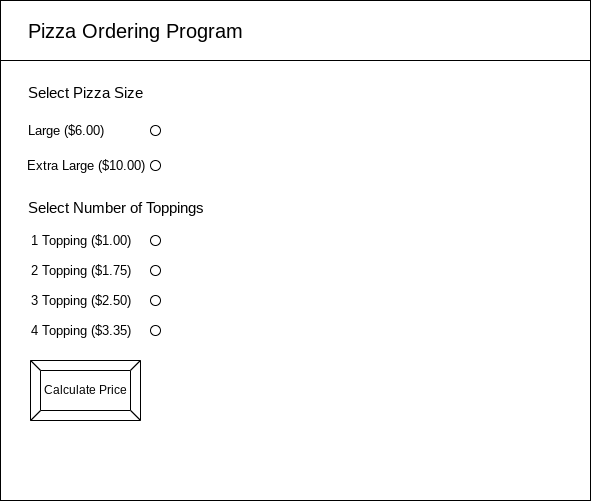

The diagram above was exported from draw.io. Its source (the exported page's mxGraphModel, read from the mxfile embedded in the PNG):
<mxGraphModel dx="594" dy="561" grid="1" gridSize="10" guides="1" tooltips="1" connect="1" arrows="1" fold="1" page="1" pageScale="1" pageWidth="850" pageHeight="1100" math="0" shadow="0">
  <root>
    <mxCell id="0" />
    <mxCell id="1" parent="0" />
    <mxCell id="2" value="" style="rounded=0;whiteSpace=wrap;html=1;" parent="1" vertex="1">
      <mxGeometry x="110" y="220" width="590" height="500" as="geometry" />
    </mxCell>
    <mxCell id="3" value="" style="rounded=0;whiteSpace=wrap;html=1;" parent="1" vertex="1">
      <mxGeometry x="110" y="220" width="590" height="60" as="geometry" />
    </mxCell>
    <mxCell id="4" value="&lt;font style=&quot;font-size: 20px&quot;&gt;Pizza Ordering Program&lt;/font&gt;" style="text;html=1;align=center;verticalAlign=middle;resizable=0;points=[];autosize=1;strokeColor=none;fillColor=none;" parent="1" vertex="1">
      <mxGeometry x="130" y="240" width="230" height="20" as="geometry" />
    </mxCell>
    <mxCell id="5" value="&lt;font style=&quot;font-size: 15px&quot;&gt;Select Pizza Size&lt;/font&gt;" style="text;html=1;align=center;verticalAlign=middle;resizable=0;points=[];autosize=1;strokeColor=none;fillColor=none;fontSize=20;" parent="1" vertex="1">
      <mxGeometry x="130" y="295" width="130" height="30" as="geometry" />
    </mxCell>
    <mxCell id="6" value="Large ($6.00)" style="text;html=1;align=center;verticalAlign=middle;resizable=0;points=[];autosize=1;strokeColor=none;fillColor=none;fontSize=13;" parent="1" vertex="1">
      <mxGeometry x="130" y="340" width="90" height="20" as="geometry" />
    </mxCell>
    <mxCell id="7" value="" style="ellipse;whiteSpace=wrap;html=1;aspect=fixed;fontSize=13;fillColor=none;" parent="1" vertex="1">
      <mxGeometry x="260" y="345" width="10" height="10" as="geometry" />
    </mxCell>
    <mxCell id="9" value="" style="ellipse;whiteSpace=wrap;html=1;aspect=fixed;fontSize=13;" parent="1" vertex="1">
      <mxGeometry x="260" y="380" width="10" height="10" as="geometry" />
    </mxCell>
    <mxCell id="11" value="Extra Large ($10.00)" style="text;html=1;align=center;verticalAlign=middle;resizable=0;points=[];autosize=1;strokeColor=none;fillColor=none;fontSize=13;" parent="1" vertex="1">
      <mxGeometry x="130" y="375" width="130" height="20" as="geometry" />
    </mxCell>
    <mxCell id="12" value="&lt;font style=&quot;font-size: 15px&quot;&gt;Select Number of Toppings&lt;/font&gt;" style="text;html=1;align=center;verticalAlign=middle;resizable=0;points=[];autosize=1;strokeColor=none;fillColor=none;fontSize=20;" parent="1" vertex="1">
      <mxGeometry x="130" y="410" width="190" height="30" as="geometry" />
    </mxCell>
    <mxCell id="13" value="1 Topping ($1.00)" style="text;html=1;align=center;verticalAlign=middle;resizable=0;points=[];autosize=1;strokeColor=none;fillColor=none;fontSize=13;" parent="1" vertex="1">
      <mxGeometry x="130" y="450" width="120" height="20" as="geometry" />
    </mxCell>
    <mxCell id="14" value="2 Topping ($1.75)" style="text;html=1;align=center;verticalAlign=middle;resizable=0;points=[];autosize=1;strokeColor=none;fillColor=none;fontSize=13;" parent="1" vertex="1">
      <mxGeometry x="130" y="480" width="120" height="20" as="geometry" />
    </mxCell>
    <mxCell id="15" value="3 Topping ($2.50)" style="text;html=1;align=center;verticalAlign=middle;resizable=0;points=[];autosize=1;strokeColor=none;fillColor=none;fontSize=13;" parent="1" vertex="1">
      <mxGeometry x="130" y="510" width="120" height="20" as="geometry" />
    </mxCell>
    <mxCell id="16" value="4 Topping ($3.35)" style="text;html=1;align=center;verticalAlign=middle;resizable=0;points=[];autosize=1;strokeColor=none;fillColor=none;fontSize=13;" parent="1" vertex="1">
      <mxGeometry x="130" y="540" width="120" height="20" as="geometry" />
    </mxCell>
    <mxCell id="17" value="Calculate Price" style="labelPosition=center;verticalLabelPosition=middle;align=center;html=1;shape=mxgraph.basic.button;dx=10;" vertex="1" parent="1">
      <mxGeometry x="140" y="580" width="110" height="60" as="geometry" />
    </mxCell>
    <mxCell id="18" value="" style="ellipse;whiteSpace=wrap;html=1;aspect=fixed;fontSize=13;" vertex="1" parent="1">
      <mxGeometry x="260" y="455" width="10" height="10" as="geometry" />
    </mxCell>
    <mxCell id="19" value="" style="ellipse;whiteSpace=wrap;html=1;aspect=fixed;fontSize=13;" vertex="1" parent="1">
      <mxGeometry x="260" y="485" width="10" height="10" as="geometry" />
    </mxCell>
    <mxCell id="21" value="" style="ellipse;whiteSpace=wrap;html=1;aspect=fixed;fontSize=13;" vertex="1" parent="1">
      <mxGeometry x="260" y="515" width="10" height="10" as="geometry" />
    </mxCell>
    <mxCell id="22" value="" style="ellipse;whiteSpace=wrap;html=1;aspect=fixed;fontSize=13;" vertex="1" parent="1">
      <mxGeometry x="260" y="545" width="10" height="10" as="geometry" />
    </mxCell>
  </root>
</mxGraphModel>